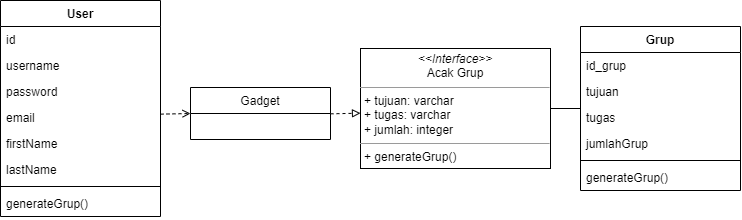

The diagram above was exported from draw.io. Its source (the exported page's mxGraphModel, read from the mxfile embedded in the PNG):
<mxGraphModel dx="1240" dy="616" grid="1" gridSize="10" guides="1" tooltips="1" connect="1" arrows="1" fold="1" page="1" pageScale="1" pageWidth="827" pageHeight="1169" math="0" shadow="0">
  <root>
    <mxCell id="0" />
    <mxCell id="1" parent="0" />
    <mxCell id="2" value="User" style="swimlane;fontStyle=1;align=center;verticalAlign=top;childLayout=stackLayout;horizontal=1;startSize=26;horizontalStack=0;resizeParent=1;resizeParentMax=0;resizeLast=0;collapsible=1;marginBottom=0;" vertex="1" parent="1">
      <mxGeometry x="50" y="390" width="160" height="216" as="geometry" />
    </mxCell>
    <mxCell id="3" value="id" style="text;strokeColor=none;fillColor=none;align=left;verticalAlign=top;spacingLeft=4;spacingRight=4;overflow=hidden;rotatable=0;points=[[0,0.5],[1,0.5]];portConstraint=eastwest;" vertex="1" parent="2">
      <mxGeometry y="26" width="160" height="26" as="geometry" />
    </mxCell>
    <mxCell id="4" value="username" style="text;strokeColor=none;fillColor=none;align=left;verticalAlign=top;spacingLeft=4;spacingRight=4;overflow=hidden;rotatable=0;points=[[0,0.5],[1,0.5]];portConstraint=eastwest;" vertex="1" parent="2">
      <mxGeometry y="52" width="160" height="26" as="geometry" />
    </mxCell>
    <mxCell id="5" value="password" style="text;strokeColor=none;fillColor=none;align=left;verticalAlign=top;spacingLeft=4;spacingRight=4;overflow=hidden;rotatable=0;points=[[0,0.5],[1,0.5]];portConstraint=eastwest;" vertex="1" parent="2">
      <mxGeometry y="78" width="160" height="26" as="geometry" />
    </mxCell>
    <mxCell id="6" value="email" style="text;strokeColor=none;fillColor=none;align=left;verticalAlign=top;spacingLeft=4;spacingRight=4;overflow=hidden;rotatable=0;points=[[0,0.5],[1,0.5]];portConstraint=eastwest;" vertex="1" parent="2">
      <mxGeometry y="104" width="160" height="26" as="geometry" />
    </mxCell>
    <mxCell id="7" value="firstName" style="text;strokeColor=none;fillColor=none;align=left;verticalAlign=top;spacingLeft=4;spacingRight=4;overflow=hidden;rotatable=0;points=[[0,0.5],[1,0.5]];portConstraint=eastwest;" vertex="1" parent="2">
      <mxGeometry y="130" width="160" height="26" as="geometry" />
    </mxCell>
    <mxCell id="8" value="lastName" style="text;strokeColor=none;fillColor=none;align=left;verticalAlign=top;spacingLeft=4;spacingRight=4;overflow=hidden;rotatable=0;points=[[0,0.5],[1,0.5]];portConstraint=eastwest;" vertex="1" parent="2">
      <mxGeometry y="156" width="160" height="26" as="geometry" />
    </mxCell>
    <mxCell id="9" value="" style="line;strokeWidth=1;fillColor=none;align=left;verticalAlign=middle;spacingTop=-1;spacingLeft=3;spacingRight=3;rotatable=0;labelPosition=right;points=[];portConstraint=eastwest;" vertex="1" parent="2">
      <mxGeometry y="182" width="160" height="8" as="geometry" />
    </mxCell>
    <mxCell id="10" value="generateGrup()" style="text;strokeColor=none;fillColor=none;align=left;verticalAlign=top;spacingLeft=4;spacingRight=4;overflow=hidden;rotatable=0;points=[[0,0.5],[1,0.5]];portConstraint=eastwest;" vertex="1" parent="2">
      <mxGeometry y="190" width="160" height="26" as="geometry" />
    </mxCell>
    <mxCell id="11" value="Grup" style="swimlane;fontStyle=1;align=center;verticalAlign=top;childLayout=stackLayout;horizontal=1;startSize=26;horizontalStack=0;resizeParent=1;resizeParentMax=0;resizeLast=0;collapsible=1;marginBottom=0;" vertex="1" parent="1">
      <mxGeometry x="630" y="416" width="160" height="164" as="geometry" />
    </mxCell>
    <mxCell id="12" value="id_grup" style="text;strokeColor=none;fillColor=none;align=left;verticalAlign=top;spacingLeft=4;spacingRight=4;overflow=hidden;rotatable=0;points=[[0,0.5],[1,0.5]];portConstraint=eastwest;" vertex="1" parent="11">
      <mxGeometry y="26" width="160" height="26" as="geometry" />
    </mxCell>
    <mxCell id="13" value="tujuan" style="text;strokeColor=none;fillColor=none;align=left;verticalAlign=top;spacingLeft=4;spacingRight=4;overflow=hidden;rotatable=0;points=[[0,0.5],[1,0.5]];portConstraint=eastwest;" vertex="1" parent="11">
      <mxGeometry y="52" width="160" height="26" as="geometry" />
    </mxCell>
    <mxCell id="14" value="tugas" style="text;strokeColor=none;fillColor=none;align=left;verticalAlign=top;spacingLeft=4;spacingRight=4;overflow=hidden;rotatable=0;points=[[0,0.5],[1,0.5]];portConstraint=eastwest;" vertex="1" parent="11">
      <mxGeometry y="78" width="160" height="26" as="geometry" />
    </mxCell>
    <mxCell id="15" value="jumlahGrup" style="text;strokeColor=none;fillColor=none;align=left;verticalAlign=top;spacingLeft=4;spacingRight=4;overflow=hidden;rotatable=0;points=[[0,0.5],[1,0.5]];portConstraint=eastwest;" vertex="1" parent="11">
      <mxGeometry y="104" width="160" height="26" as="geometry" />
    </mxCell>
    <mxCell id="16" value="" style="line;strokeWidth=1;fillColor=none;align=left;verticalAlign=middle;spacingTop=-1;spacingLeft=3;spacingRight=3;rotatable=0;labelPosition=right;points=[];portConstraint=eastwest;" vertex="1" parent="11">
      <mxGeometry y="130" width="160" height="8" as="geometry" />
    </mxCell>
    <mxCell id="17" value="generateGrup()" style="text;strokeColor=none;fillColor=none;align=left;verticalAlign=top;spacingLeft=4;spacingRight=4;overflow=hidden;rotatable=0;points=[[0,0.5],[1,0.5]];portConstraint=eastwest;" vertex="1" parent="11">
      <mxGeometry y="138" width="160" height="26" as="geometry" />
    </mxCell>
    <mxCell id="18" value="Gadget" style="swimlane;fontStyle=0;childLayout=stackLayout;horizontal=1;startSize=26;fillColor=none;horizontalStack=0;resizeParent=1;resizeParentMax=0;resizeLast=0;collapsible=1;marginBottom=0;" vertex="1" parent="1">
      <mxGeometry x="240" y="477" width="140" height="52" as="geometry" />
    </mxCell>
    <mxCell id="19" style="edgeStyle=orthogonalEdgeStyle;rounded=0;orthogonalLoop=1;jettySize=auto;html=1;exitX=1;exitY=0.5;exitDx=0;exitDy=0;entryX=0;entryY=0.162;entryDx=0;entryDy=0;entryPerimeter=0;startArrow=none;startFill=0;endArrow=none;endFill=0;" edge="1" source="20" target="14" parent="1">
      <mxGeometry relative="1" as="geometry">
        <Array as="points">
          <mxPoint x="630" y="498" />
          <mxPoint x="630" y="498" />
        </Array>
      </mxGeometry>
    </mxCell>
    <mxCell id="20" value="&lt;p style=&quot;margin: 0px ; margin-top: 4px ; text-align: center&quot;&gt;&lt;i&gt;&amp;lt;&amp;lt;Interface&amp;gt;&amp;gt;&lt;/i&gt;&lt;br&gt;Acak Grup&lt;/p&gt;&lt;hr size=&quot;1&quot;&gt;&lt;p style=&quot;margin: 0px ; margin-left: 4px&quot;&gt;+ tujuan: varchar&lt;br&gt;+ tugas: varchar&lt;/p&gt;&lt;p style=&quot;margin: 0px ; margin-left: 4px&quot;&gt;+ jumlah: integer&lt;/p&gt;&lt;hr size=&quot;1&quot;&gt;&lt;p style=&quot;margin: 0px ; margin-left: 4px&quot;&gt;+ generateGrup()&lt;br&gt;&lt;/p&gt;" style="verticalAlign=top;align=left;overflow=fill;fontSize=12;fontFamily=Helvetica;html=1;" vertex="1" parent="1">
      <mxGeometry x="410" y="438" width="190" height="120" as="geometry" />
    </mxCell>
    <mxCell id="21" value="" style="endArrow=open;dashed=1;html=1;rounded=0;entryX=0;entryY=0.5;entryDx=0;entryDy=0;endFill=0;" edge="1" target="18" parent="1">
      <mxGeometry width="50" height="50" relative="1" as="geometry">
        <mxPoint x="210" y="503.6363636363635" as="sourcePoint" />
        <mxPoint x="250" y="498" as="targetPoint" />
      </mxGeometry>
    </mxCell>
    <mxCell id="22" value="" style="endArrow=block;dashed=1;html=1;rounded=0;entryX=0;entryY=0.5;entryDx=0;entryDy=0;endFill=0;" edge="1" parent="1">
      <mxGeometry width="50" height="50" relative="1" as="geometry">
        <mxPoint x="380" y="503.3163636363636" as="sourcePoint" />
        <mxPoint x="410" y="502.68000000000006" as="targetPoint" />
      </mxGeometry>
    </mxCell>
  </root>
</mxGraphModel>